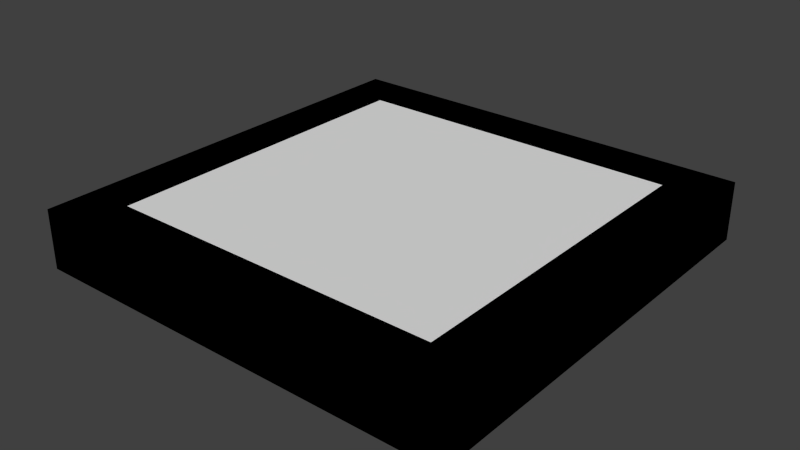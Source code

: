 # Source: tile.blend  (saved by Blender 2.70.0; exported with 4.5.12 LTS)
import bpy
from mathutils import Matrix  # noqa: F401  (used for matrix-valued properties, if any)

bpy.ops.wm.read_factory_settings(use_empty=True)
scene = bpy.context.scene
scene.name = 'Scene'

# ---- collections
col_collection_1 = bpy.data.collections.new('Collection 1'); scene.collection.children.link(col_collection_1)

# ---- materials (node trees are filled in below, after node groups)
mat_border = bpy.data.materials.new('Border')
mat_border.alpha_threshold = 0.0
mat_border.use_transparent_shadow = False
mat_border.diffuse_color = (0.0, 0.0, 0.0, 1.0)
mat_border.roughness = 0.5
mat_border.line_color = (0.0, 0.0, 0.0, 1.0)
mat_area = bpy.data.materials.new('Area')
mat_area.alpha_threshold = 0.0
mat_area.use_transparent_shadow = False
mat_area.roughness = 0.5
mat_area.line_color = (0.0, 0.0, 0.0, 1.0)

# ---- material node trees

# ---- world
world_world = bpy.data.worlds.new('World'); scene.world = world_world
world_world.color = (0.05088, 0.05088, 0.05088)
world_world.use_sun_shadow = False
world_world.sun_shadow_jitter_overblur = 0.0
world_world.cycles.sampling_method = 'MANUAL'
world_world.cycles.sample_map_resolution = 256

# ---- meshes
me_plane = bpy.data.meshes.new('Plane')
me_plane.from_pydata([(-0.9897, -0.998, 0.01129), (1.01, -0.998, 0.01129), (-0.9897, -0.7758, 0.01129), (-0.7675, -0.7758, 0.01129), (0.7881, -0.7758, 0.01129), (1.01, -0.7758, 0.01129), (-0.9897, 0.7798, 0.01129), (-0.7675, 0.7798, 0.01129), (0.7881, 0.7798, 0.01129), (1.01, 0.7798, 0.01129), (-0.9897, 1.002, 0.01129), (1.01, 1.002, 0.01129), (-0.9897, -0.998, 0.2843), (1.01, -0.998, 0.2843), (-0.9897, -0.7758, 0.2843), (-0.7675, -0.7758, 0.2843), (0.7881, -0.7758, 0.2843), (1.01, -0.7758, 0.2843), (-0.9897, 0.7798, 0.2843), (-0.7675, 0.7798, 0.2843), (0.7881, 0.7798, 0.2843), (1.01, 0.7798, 0.2843), (-0.9897, 1.002, 0.2843), (1.01, 1.002, 0.2843)], [], [(2, 6, 7, 3), (4, 3, 7, 8), (4, 8, 9, 5), (0, 2, 3, 4, 5, 1), (10, 11, 9, 8, 7, 6), (14, 15, 19, 18), (16, 20, 19, 15), (16, 17, 21, 20), (12, 13, 17, 16, 15, 14), (22, 18, 19, 20, 21, 23), (10, 22, 23, 11), (11, 23, 21, 9), (6, 18, 22, 10), (9, 21, 17, 5), (2, 14, 18, 6), (5, 17, 13, 1), (1, 13, 12, 0), (0, 12, 14, 2)])
me_plane.polygons.foreach_set('material_index', [0, 1, 0, 0, 0, 0, 1, 0, 0, 0, 0, 0, 0, 0, 0, 0, 0, 0])
_uv = me_plane.uv_layers.new(name='UVMap')
_uv.uv.foreach_set('vector', [0.999, 0.001001, 0.999, 0.499, 0.751, 0.499, 0.751, 0.001001, 0.499, 0.001001, 0.499, 0.499, 0.001001, 0.499, 0.001001, 0.001001, 0.499, 0.749, 0.001001, 0.749, 0.001001, 0.501, 0.499, 0.501, 0.501, 0.001001, 0.501, 0.499, 0.5286, 0.499, 0.7214, 0.499, 0.749, 0.499, 0.749, 0.001001, 0.501, 0.749, 0.999, 0.749, 0.999, 0.501, 0.9437, 0.501, 0.5563, 0.501, 0.501, 0.501, 0.999, 0.001001, 0.751, 0.001001, 0.751, 0.499, 0.999, 0.499, 0.499, 0.001001, 0.001001, 0.001001, 0.001001, 0.499, 0.499, 0.499, 0.499, 0.749, 0.499, 0.501, 0.001001, 0.501, 0.001001, 0.749, 0.501, 0.001001, 0.749, 0.001001, 0.749, 0.499, 0.7214, 0.499, 0.5286, 0.499, 0.501, 0.499, 0.501, 0.749, 0.501, 0.501, 0.5563, 0.501, 0.9437, 0.501, 0.999, 0.501, 0.999, 0.749, 0.501, 0.749, 0.501, 0.749, 0.999, 0.749, 0.999, 0.749, 0.999, 0.749, 0.999, 0.749, 0.999, 0.501, 0.999, 0.501, 0.501, 0.501, 0.501, 0.501, 0.501, 0.749, 0.501, 0.749, 0.001001, 0.501, 0.001001, 0.501, 0.499, 0.501, 0.499, 0.501, 0.999, 0.001001, 0.999, 0.001001, 0.999, 0.499, 0.999, 0.499, 0.749, 0.499, 0.749, 0.499, 0.749, 0.001001, 0.749, 0.001001, 0.749, 0.001001, 0.749, 0.001001, 0.501, 0.001001, 0.501, 0.001001, 0.501, 0.001001, 0.501, 0.001001, 0.501, 0.499, 0.501, 0.499])
me_plane.materials.append(mat_border)
me_plane.materials.append(mat_area)
me_plane.materials.append(None)
me_plane.use_remesh_preserve_volume = False
me_plane.use_remesh_preserve_attributes = False
me_plane.use_mirror_vertex_groups = False
me_plane.update()

# ---- objects
ob_plane = bpy.data.objects.new('Plane', me_plane)

# ---- transforms, parenting, visibility, modifiers, constraints
ob_plane.location = (0.0, 0.0, -0.002739)
ob_plane.lineart.crease_threshold = 0.0

# ---- collection membership
col_collection_1.objects.link(ob_plane)

# ---- scene / render settings (as saved in the file)
scene.frame_start = 1; scene.frame_end = 250; scene.frame_set(1)
scene.render.engine = 'BLENDER_EEVEE_NEXT'
scene.render.resolution_percentage = 50
scene.render.dither_intensity = 0.0
scene.cycles.use_denoising = False
scene.cycles.samples = 10
scene.cycles.sampling_pattern = 'TABULATED_SOBOL'
scene.cycles.light_sampling_threshold = 0.0
scene.cycles.use_adaptive_sampling = False
scene.cycles.use_light_tree = False
scene.cycles.blur_glossy = 0.0
scene.cycles.volume_bounces = 1
scene.cycles.pixel_filter_type = 'GAUSSIAN'
scene.cycles.sample_clamp_indirect = 0.0
scene.view_settings.view_transform = 'Standard'
bpy.context.view_layer.update()

# ---- added for rendering (the .blend has no active camera and no usable light): camera, sun
cam_auto = bpy.data.cameras.new('AutoCamera')
cam_auto.lens = 50.0
cam_auto.sensor_width = 36.0
cam_auto.clip_end = 1000.0
ob_auto_camera = bpy.data.objects.new('AutoCamera', cam_auto)
scene.collection.objects.link(ob_auto_camera)
ob_auto_camera.location = (2.63937, -3.1529, 2.24832)
ob_auto_camera.rotation_euler = (1.09748, -7.21219e-08, 0.694738)
scene.camera = ob_auto_camera
light_auto_sun = bpy.data.lights.new('AutoSun', 'SUN')
light_auto_sun.energy = 3.0
light_auto_sun.angle = 0.0523599
ob_auto_sun = bpy.data.objects.new('AutoSun', light_auto_sun)
scene.collection.objects.link(ob_auto_sun)
ob_auto_sun.rotation_euler = (0.872665, 0.174533, 0.523599)
bpy.context.view_layer.update()
